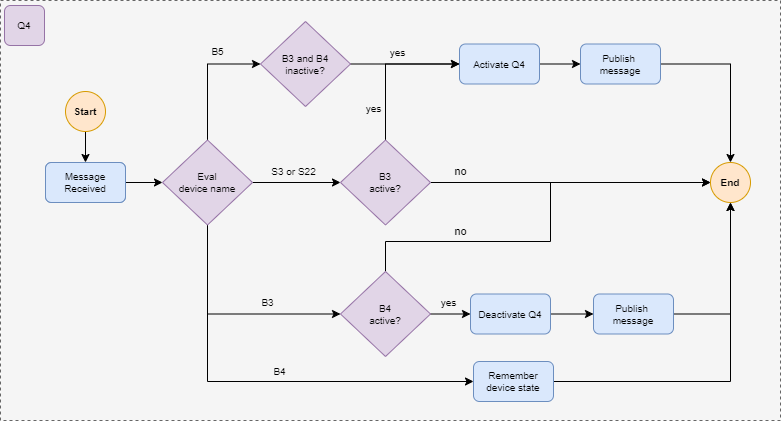

The diagram above was exported from draw.io. Its source (the exported page's mxGraphModel, read from the mxfile embedded in the PNG):
<mxGraphModel dx="1303" dy="609" grid="1" gridSize="10" guides="1" tooltips="1" connect="1" arrows="1" fold="1" page="1" pageScale="1" pageWidth="1169" pageHeight="827" math="0" shadow="0">
  <root>
    <mxCell id="0" />
    <mxCell id="1" parent="0" />
    <mxCell id="2" value="" style="rounded=0;whiteSpace=wrap;html=1;fillColor=#f5f5f5;fontColor=#333333;strokeColor=#666666;dashed=1;fontSize=10;" vertex="1" parent="1">
      <mxGeometry x="560" y="1440" width="780" height="420" as="geometry" />
    </mxCell>
    <mxCell id="3" style="edgeStyle=orthogonalEdgeStyle;rounded=0;orthogonalLoop=1;jettySize=auto;html=1;entryX=0.5;entryY=0;entryDx=0;entryDy=0;fontSize=10;" edge="1" source="4" target="6" parent="1">
      <mxGeometry relative="1" as="geometry" />
    </mxCell>
    <mxCell id="4" value="Start" style="ellipse;whiteSpace=wrap;html=1;aspect=fixed;fillColor=#ffe6cc;strokeColor=#d79b00;fontSize=10;fontStyle=1" vertex="1" parent="1">
      <mxGeometry x="625" y="1531" width="40" height="40" as="geometry" />
    </mxCell>
    <mxCell id="5" style="edgeStyle=orthogonalEdgeStyle;rounded=0;orthogonalLoop=1;jettySize=auto;html=1;entryX=0;entryY=0.5;entryDx=0;entryDy=0;fontSize=10;" edge="1" source="6" target="14" parent="1">
      <mxGeometry relative="1" as="geometry" />
    </mxCell>
    <mxCell id="6" value="Message &lt;br style=&quot;font-size: 10px;&quot;&gt;Received" style="rounded=1;whiteSpace=wrap;html=1;fillColor=#dae8fc;strokeColor=#6c8ebf;fontSize=10;" vertex="1" parent="1">
      <mxGeometry x="605" y="1602" width="80" height="40" as="geometry" />
    </mxCell>
    <mxCell id="7" style="edgeStyle=orthogonalEdgeStyle;rounded=0;orthogonalLoop=1;jettySize=auto;html=1;entryX=0;entryY=0.5;entryDx=0;entryDy=0;fontSize=10;" edge="1" source="14" target="16" parent="1">
      <mxGeometry relative="1" as="geometry">
        <Array as="points">
          <mxPoint x="767" y="1503" />
        </Array>
      </mxGeometry>
    </mxCell>
    <mxCell id="8" value="B5" style="edgeLabel;html=1;align=center;verticalAlign=middle;resizable=0;points=[];labelBackgroundColor=none;fontSize=10;" connectable="0" vertex="1" parent="7">
      <mxGeometry x="-0.1547" y="-2" relative="1" as="geometry">
        <mxPoint x="8" y="-35" as="offset" />
      </mxGeometry>
    </mxCell>
    <mxCell id="9" value="S3 or S22" style="edgeStyle=orthogonalEdgeStyle;rounded=0;orthogonalLoop=1;jettySize=auto;html=1;entryX=0;entryY=0.5;entryDx=0;entryDy=0;labelBackgroundColor=none;fontSize=10;" edge="1" source="14" target="27" parent="1">
      <mxGeometry x="-0.0667" y="11" relative="1" as="geometry">
        <mxPoint as="offset" />
      </mxGeometry>
    </mxCell>
    <mxCell id="10" style="edgeStyle=orthogonalEdgeStyle;rounded=0;orthogonalLoop=1;jettySize=auto;html=1;fontSize=10;entryX=0;entryY=0.5;entryDx=0;entryDy=0;exitX=0.5;exitY=1;exitDx=0;exitDy=0;" edge="1" source="14" target="31" parent="1">
      <mxGeometry relative="1" as="geometry">
        <Array as="points">
          <mxPoint x="767" y="1754" />
        </Array>
      </mxGeometry>
    </mxCell>
    <mxCell id="11" value="B3" style="edgeLabel;html=1;align=center;verticalAlign=middle;resizable=0;points=[];labelBackgroundColor=none;fontSize=10;" connectable="0" vertex="1" parent="10">
      <mxGeometry x="0.2889" y="1" relative="1" as="geometry">
        <mxPoint x="5" y="-11" as="offset" />
      </mxGeometry>
    </mxCell>
    <mxCell id="12" style="edgeStyle=orthogonalEdgeStyle;rounded=0;orthogonalLoop=1;jettySize=auto;html=1;entryX=0;entryY=0.5;entryDx=0;entryDy=0;fontSize=10;" edge="1" source="14" target="37" parent="1">
      <mxGeometry relative="1" as="geometry">
        <Array as="points">
          <mxPoint x="767" y="1821" />
        </Array>
      </mxGeometry>
    </mxCell>
    <mxCell id="13" value="B4" style="edgeLabel;html=1;align=center;verticalAlign=middle;resizable=0;points=[];labelBackgroundColor=none;fontSize=10;" connectable="0" vertex="1" parent="12">
      <mxGeometry x="0.3146" relative="1" as="geometry">
        <mxPoint x="-49" y="-10" as="offset" />
      </mxGeometry>
    </mxCell>
    <mxCell id="14" value="Eval &lt;br style=&quot;font-size: 10px;&quot;&gt;device name&lt;br style=&quot;font-size: 10px;&quot;&gt;" style="rhombus;whiteSpace=wrap;html=1;fontSize=10;fillColor=#e1d5e7;strokeColor=#9673a6;" vertex="1" parent="1">
      <mxGeometry x="722" y="1579.5" width="90" height="85" as="geometry" />
    </mxCell>
    <mxCell id="15" value="yes" style="edgeStyle=orthogonalEdgeStyle;rounded=0;orthogonalLoop=1;jettySize=auto;html=1;entryX=0;entryY=0.5;entryDx=0;entryDy=0;labelBackgroundColor=none;fontSize=10;" edge="1" source="16" target="19" parent="1">
      <mxGeometry x="-0.1424" y="12" relative="1" as="geometry">
        <mxPoint as="offset" />
      </mxGeometry>
    </mxCell>
    <mxCell id="16" value="B3 and B4 inactive?" style="rhombus;whiteSpace=wrap;html=1;fontSize=10;fillColor=#e1d5e7;strokeColor=#9673a6;" vertex="1" parent="1">
      <mxGeometry x="820" y="1461" width="90" height="85" as="geometry" />
    </mxCell>
    <mxCell id="17" value="Message &lt;br style=&quot;font-size: 10px;&quot;&gt;Received" style="rounded=1;whiteSpace=wrap;html=1;fillColor=#dae8fc;strokeColor=#6c8ebf;fontSize=10;" vertex="1" parent="1">
      <mxGeometry x="605" y="1602" width="80" height="40" as="geometry" />
    </mxCell>
    <mxCell id="18" style="edgeStyle=orthogonalEdgeStyle;rounded=0;orthogonalLoop=1;jettySize=auto;html=1;fontSize=10;" edge="1" source="19" target="21" parent="1">
      <mxGeometry relative="1" as="geometry" />
    </mxCell>
    <mxCell id="19" value="Activate Q4" style="rounded=1;whiteSpace=wrap;html=1;fillColor=#dae8fc;strokeColor=#6c8ebf;fontSize=10;" vertex="1" parent="1">
      <mxGeometry x="1019" y="1483.5" width="80" height="40" as="geometry" />
    </mxCell>
    <mxCell id="20" style="edgeStyle=orthogonalEdgeStyle;rounded=0;orthogonalLoop=1;jettySize=auto;html=1;" edge="1" source="21" target="38" parent="1">
      <mxGeometry relative="1" as="geometry" />
    </mxCell>
    <mxCell id="21" value="Publish&amp;nbsp;&lt;br style=&quot;font-size: 10px;&quot;&gt;message" style="rounded=1;whiteSpace=wrap;html=1;fillColor=#dae8fc;strokeColor=#6c8ebf;fontSize=10;" vertex="1" parent="1">
      <mxGeometry x="1140" y="1483.5" width="80" height="40" as="geometry" />
    </mxCell>
    <mxCell id="22" value="Q4" style="rounded=1;whiteSpace=wrap;html=1;fontSize=10;fillColor=#e1d5e7;strokeColor=#9673a6;" vertex="1" parent="1">
      <mxGeometry x="564" y="1445" width="40" height="40" as="geometry" />
    </mxCell>
    <mxCell id="23" style="edgeStyle=orthogonalEdgeStyle;rounded=0;orthogonalLoop=1;jettySize=auto;html=1;entryX=0;entryY=0.5;entryDx=0;entryDy=0;fontSize=10;" edge="1" source="27" target="19" parent="1">
      <mxGeometry relative="1" as="geometry">
        <Array as="points">
          <mxPoint x="945" y="1503" />
        </Array>
      </mxGeometry>
    </mxCell>
    <mxCell id="24" value="yes" style="edgeLabel;html=1;align=center;verticalAlign=middle;resizable=0;points=[];labelBackgroundColor=none;fontSize=10;" connectable="0" vertex="1" parent="23">
      <mxGeometry x="-0.6344" y="2" relative="1" as="geometry">
        <mxPoint x="-10" y="-4" as="offset" />
      </mxGeometry>
    </mxCell>
    <mxCell id="25" style="edgeStyle=orthogonalEdgeStyle;rounded=0;orthogonalLoop=1;jettySize=auto;html=1;entryX=0;entryY=0.5;entryDx=0;entryDy=0;" edge="1" source="27" target="38" parent="1">
      <mxGeometry relative="1" as="geometry" />
    </mxCell>
    <mxCell id="26" value="no" style="edgeLabel;html=1;align=center;verticalAlign=middle;resizable=0;points=[];labelBackgroundColor=none;" connectable="0" vertex="1" parent="25">
      <mxGeometry x="-0.4367" y="-1" relative="1" as="geometry">
        <mxPoint x="-50" y="-12" as="offset" />
      </mxGeometry>
    </mxCell>
    <mxCell id="27" value="B3&lt;br style=&quot;font-size: 10px;&quot;&gt;active?" style="rhombus;whiteSpace=wrap;html=1;fontSize=10;fillColor=#e1d5e7;strokeColor=#9673a6;" vertex="1" parent="1">
      <mxGeometry x="900" y="1579.5" width="90" height="85" as="geometry" />
    </mxCell>
    <mxCell id="28" value="yes" style="edgeStyle=orthogonalEdgeStyle;rounded=0;orthogonalLoop=1;jettySize=auto;html=1;entryX=0;entryY=0.5;entryDx=0;entryDy=0;fontSize=10;labelBackgroundColor=none;" edge="1" source="31" target="33" parent="1">
      <mxGeometry x="-0.0698" y="13" relative="1" as="geometry">
        <mxPoint y="1" as="offset" />
      </mxGeometry>
    </mxCell>
    <mxCell id="29" style="edgeStyle=orthogonalEdgeStyle;rounded=0;orthogonalLoop=1;jettySize=auto;html=1;entryX=0;entryY=0.5;entryDx=0;entryDy=0;" edge="1" source="31" target="38" parent="1">
      <mxGeometry relative="1" as="geometry">
        <Array as="points">
          <mxPoint x="945" y="1681" />
          <mxPoint x="1110" y="1681" />
          <mxPoint x="1110" y="1622" />
        </Array>
      </mxGeometry>
    </mxCell>
    <mxCell id="30" value="no" style="edgeLabel;html=1;align=center;verticalAlign=middle;resizable=0;points=[];labelBackgroundColor=none;" connectable="0" vertex="1" parent="29">
      <mxGeometry x="-0.616" relative="1" as="geometry">
        <mxPoint x="25" y="-10" as="offset" />
      </mxGeometry>
    </mxCell>
    <mxCell id="31" value="B4&lt;br style=&quot;font-size: 10px;&quot;&gt;active?" style="rhombus;whiteSpace=wrap;html=1;fontSize=10;fillColor=#e1d5e7;strokeColor=#9673a6;" vertex="1" parent="1">
      <mxGeometry x="900" y="1711" width="90" height="85" as="geometry" />
    </mxCell>
    <mxCell id="32" style="edgeStyle=orthogonalEdgeStyle;rounded=0;orthogonalLoop=1;jettySize=auto;html=1;entryX=0;entryY=0.5;entryDx=0;entryDy=0;fontSize=10;" edge="1" source="33" target="35" parent="1">
      <mxGeometry relative="1" as="geometry" />
    </mxCell>
    <mxCell id="33" value="Deactivate Q4" style="rounded=1;whiteSpace=wrap;html=1;fillColor=#dae8fc;strokeColor=#6c8ebf;fontSize=10;" vertex="1" parent="1">
      <mxGeometry x="1030" y="1733.5" width="80" height="40" as="geometry" />
    </mxCell>
    <mxCell id="34" style="edgeStyle=orthogonalEdgeStyle;rounded=0;orthogonalLoop=1;jettySize=auto;html=1;entryX=0.5;entryY=1;entryDx=0;entryDy=0;" edge="1" source="35" target="38" parent="1">
      <mxGeometry relative="1" as="geometry" />
    </mxCell>
    <mxCell id="35" value="Publish&amp;nbsp;&lt;br style=&quot;font-size: 10px;&quot;&gt;message" style="rounded=1;whiteSpace=wrap;html=1;fillColor=#dae8fc;strokeColor=#6c8ebf;fontSize=10;" vertex="1" parent="1">
      <mxGeometry x="1153" y="1733.5" width="80" height="40" as="geometry" />
    </mxCell>
    <mxCell id="36" style="edgeStyle=orthogonalEdgeStyle;rounded=0;orthogonalLoop=1;jettySize=auto;html=1;entryX=0.5;entryY=1;entryDx=0;entryDy=0;" edge="1" source="37" target="38" parent="1">
      <mxGeometry relative="1" as="geometry" />
    </mxCell>
    <mxCell id="37" value="Remember device state" style="rounded=1;whiteSpace=wrap;html=1;fillColor=#dae8fc;strokeColor=#6c8ebf;fontSize=10;" vertex="1" parent="1">
      <mxGeometry x="1033" y="1801" width="80" height="40" as="geometry" />
    </mxCell>
    <mxCell id="38" value="End" style="ellipse;whiteSpace=wrap;html=1;aspect=fixed;fillColor=#ffe6cc;strokeColor=#d79b00;fontSize=10;fontStyle=1" vertex="1" parent="1">
      <mxGeometry x="1270" y="1602" width="40" height="40" as="geometry" />
    </mxCell>
  </root>
</mxGraphModel>